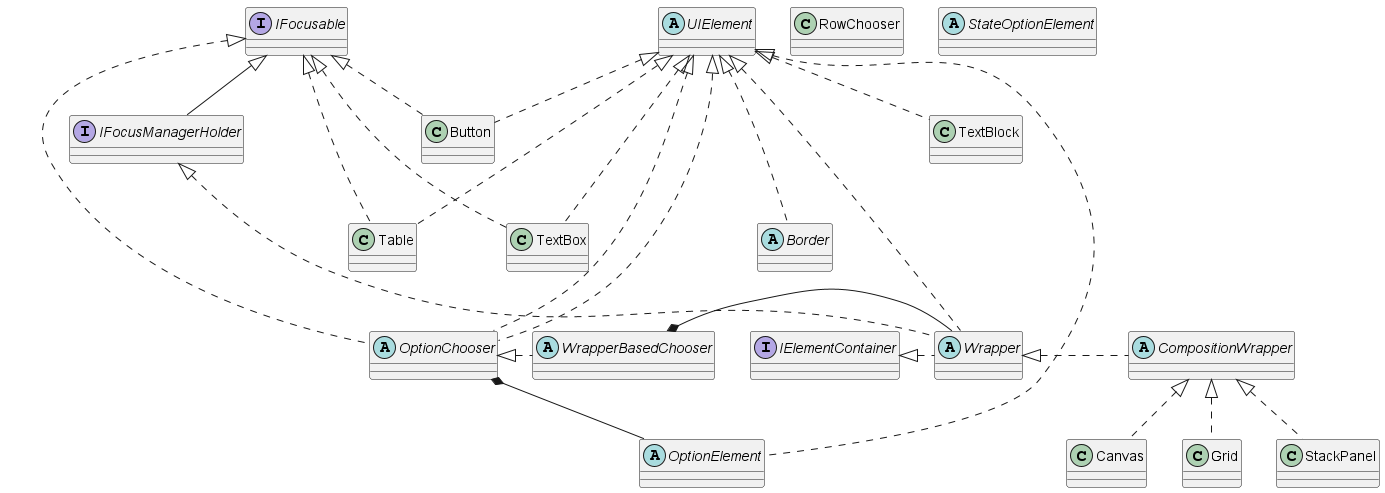

The diagram above was rendered by PlantUML. Its source (embedded in the PNG):
@startuml

abstract UIElement
interface IElementContainer
interface IFocusable
interface IFocusManagerHolder
abstract Wrapper
abstract CompositionWrapper
class Button
class Canvas
class Grid
class StackPanel
class TextBlock
class TextBox
class Table
abstract OptionChooser
abstract Border
abstract WrapperBasedChooser
class RowChooser
abstract OptionElement
abstract StateOptionElement

IFocusable <|- IFocusManagerHolder

UIElement <|.. Wrapper 
IFocusManagerHolder <|. Wrapper
IElementContainer <|. Wrapper
Wrapper <|. CompositionWrapper

CompositionWrapper <|.. Canvas
CompositionWrapper <|.. Grid
CompositionWrapper <|.. StackPanel

UIElement <|.. Button
IFocusable <|.. Button

UIElement <|.. TextBlock 
UIElement <|.. TextBox
IFocusable <|... TextBox

UIElement <|... Table
IFocusable <|... Table

UIElement <|... OptionChooser
IFocusable <|... OptionChooser

UIElement <|... Border

UIElement <|.... OptionChooser
OptionChooser <|. WrapperBasedChooser
UIElement <|..... OptionElement
OptionChooser *- OptionElement
WrapperBasedChooser *- Wrapper

@enduml